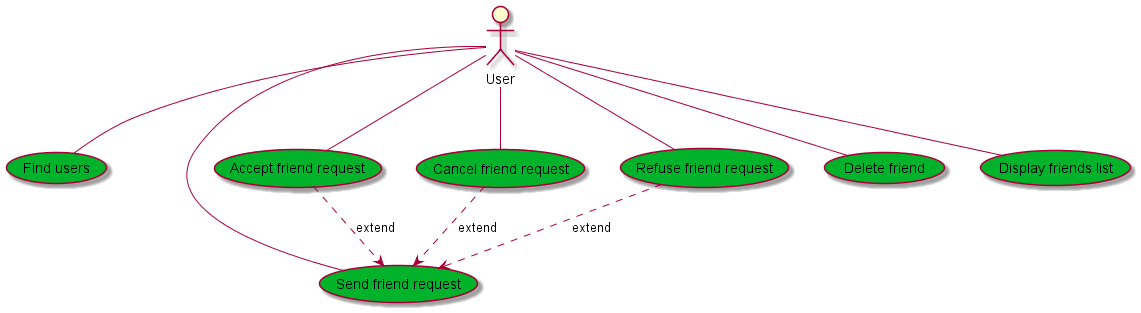

The diagram above was rendered by PlantUML. Its source (embedded in the PNG):
@startuml
' #ffbb00 - auth
' #00b32a - userFriends
' #0077ff - products
' #c700d9 - userProducts
' Actors declarations
actor User as U

' UseCases declarations

' ' Auth use cases declarations
' "Register to application" as (Registration) #ffbb00
' "Login to application" as (Login) #ffbb00
' "Logout from application" as (Logout) #ffbb00

' UserFriends use cases declarations
"Find users" as (FindUsers) #00b32a
"Send friend request" as (SendFriendRequest) #00b32a
"Accept friend request" as (AcceptFriendRequest) #00b32a
"Cancel friend request" as (CancelFriendRequest) #00b32a
"Refuse friend request" as (RefuseFriendRequest) #00b32a
"Delete friend" as (DeleteFriend) #00b32a
"Display friends list" as (DisplayFriendsList) #00b32a

' ' Product use cases declarations
' "Find product" as (FinProduct) #0077ff
' "Add new product" as (AddNewProduct) #0077ff
' "Modify product" as (ModifyProduct) #0077ff
' "Delete Product" as (DeleteProduct) #0077ff
' "Display user products" as (DisplayUserProducts) #0077ff

' ' UserProduct use cases declarations
' "Add product to diary " as (AddProductToDiary) #c700d9
' "Modify entry" as (ModifyEntry) #c700d9
' "Delete entry" as (DeleteEntry) #c700d9
' "Display products entries by date" as (DisplayProductEntriesByDate) #c700d9
' "Show entries chart by date" as (ShowEntriesChartByDate) #c700d9

' ' Auth use cases
' U -- Registration
' U -- Login
' U -- Logout

' UserFriends use cases
U -- FindUsers

U -- SendFriendRequest

CancelFriendRequest .down.> SendFriendRequest : extend
U -- CancelFriendRequest

RefuseFriendRequest .down.> SendFriendRequest : extend
U -- RefuseFriendRequest


AcceptFriendRequest .down.> SendFriendRequest : extend
U -- AcceptFriendRequest

U -- DisplayFriendsList

U -- DeleteFriend

' ' Product use casess
' U -left- FinProduct
' U -left- AddNewProduct
' U -left- ModifyProduct
' U -left- DeleteProduct
' U -left- DisplayUserProducts

' ' UserProduct use cases
' U -right- AddProductToDiary
' U -right- ModifyEntry
' U -right- DeleteEntry
' U -right- DisplayProductEntriesByDate
' U -right- ShowEntriesChartByDate

@enduml